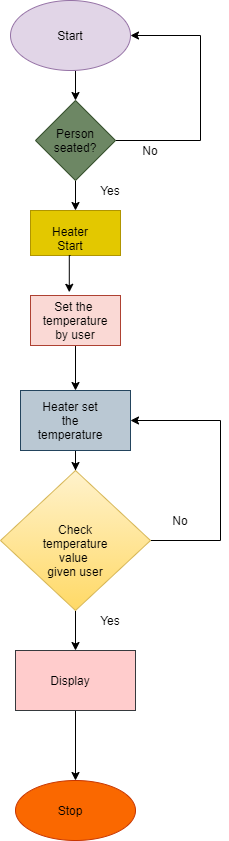

The diagram above was exported from draw.io. Its source (the exported page's mxGraphModel, read from the mxfile embedded in the PNG):
<mxGraphModel dx="1038" dy="521" grid="1" gridSize="10" guides="1" tooltips="1" connect="1" arrows="1" fold="1" page="1" pageScale="1" pageWidth="850" pageHeight="1100" math="0" shadow="0">
  <root>
    <mxCell id="0" />
    <mxCell id="1" parent="0" />
    <mxCell id="NW1stIfzThvs1-LLowee-10" style="edgeStyle=orthogonalEdgeStyle;rounded=0;orthogonalLoop=1;jettySize=auto;html=1;exitX=0.5;exitY=1;exitDx=0;exitDy=0;entryX=0.5;entryY=0;entryDx=0;entryDy=0;" edge="1" parent="1" source="NW1stIfzThvs1-LLowee-1" target="NW1stIfzThvs1-LLowee-2">
      <mxGeometry relative="1" as="geometry" />
    </mxCell>
    <mxCell id="NW1stIfzThvs1-LLowee-1" value="" style="ellipse;whiteSpace=wrap;html=1;fillColor=#e1d5e7;strokeColor=#9673a6;" vertex="1" parent="1">
      <mxGeometry x="320" y="30" width="120" height="70" as="geometry" />
    </mxCell>
    <mxCell id="NW1stIfzThvs1-LLowee-12" style="edgeStyle=orthogonalEdgeStyle;rounded=0;orthogonalLoop=1;jettySize=auto;html=1;exitX=0.5;exitY=1;exitDx=0;exitDy=0;entryX=0.5;entryY=0;entryDx=0;entryDy=0;" edge="1" parent="1" source="NW1stIfzThvs1-LLowee-2" target="NW1stIfzThvs1-LLowee-3">
      <mxGeometry relative="1" as="geometry" />
    </mxCell>
    <mxCell id="NW1stIfzThvs1-LLowee-43" style="edgeStyle=orthogonalEdgeStyle;rounded=0;orthogonalLoop=1;jettySize=auto;html=1;exitX=1;exitY=0.5;exitDx=0;exitDy=0;entryX=1;entryY=0.5;entryDx=0;entryDy=0;" edge="1" parent="1" source="NW1stIfzThvs1-LLowee-2" target="NW1stIfzThvs1-LLowee-1">
      <mxGeometry relative="1" as="geometry">
        <mxPoint x="500" y="70" as="targetPoint" />
        <Array as="points">
          <mxPoint x="510" y="170" />
          <mxPoint x="510" y="65" />
        </Array>
      </mxGeometry>
    </mxCell>
    <mxCell id="NW1stIfzThvs1-LLowee-2" value="" style="rhombus;whiteSpace=wrap;html=1;fillColor=#6d8764;strokeColor=#3A5431;fontColor=#ffffff;" vertex="1" parent="1">
      <mxGeometry x="345" y="130" width="80" height="80" as="geometry" />
    </mxCell>
    <mxCell id="NW1stIfzThvs1-LLowee-3" value="" style="rounded=0;whiteSpace=wrap;html=1;fillColor=#e3c800;strokeColor=#B09500;fontColor=#000000;" vertex="1" parent="1">
      <mxGeometry x="340" y="240" width="90" height="45" as="geometry" />
    </mxCell>
    <mxCell id="NW1stIfzThvs1-LLowee-4" style="edgeStyle=orthogonalEdgeStyle;rounded=0;orthogonalLoop=1;jettySize=auto;html=1;exitX=0.5;exitY=1;exitDx=0;exitDy=0;" edge="1" parent="1" source="NW1stIfzThvs1-LLowee-3" target="NW1stIfzThvs1-LLowee-3">
      <mxGeometry relative="1" as="geometry" />
    </mxCell>
    <mxCell id="NW1stIfzThvs1-LLowee-35" style="edgeStyle=orthogonalEdgeStyle;rounded=0;orthogonalLoop=1;jettySize=auto;html=1;entryX=0.5;entryY=0;entryDx=0;entryDy=0;" edge="1" parent="1" source="NW1stIfzThvs1-LLowee-6" target="NW1stIfzThvs1-LLowee-7">
      <mxGeometry relative="1" as="geometry" />
    </mxCell>
    <mxCell id="NW1stIfzThvs1-LLowee-6" value="" style="rounded=0;whiteSpace=wrap;html=1;fillColor=#fad9d5;strokeColor=#ae4132;" vertex="1" parent="1">
      <mxGeometry x="340" y="325" width="90" height="50" as="geometry" />
    </mxCell>
    <mxCell id="NW1stIfzThvs1-LLowee-30" style="edgeStyle=orthogonalEdgeStyle;rounded=0;orthogonalLoop=1;jettySize=auto;html=1;entryX=0.5;entryY=0;entryDx=0;entryDy=0;" edge="1" parent="1" source="NW1stIfzThvs1-LLowee-7" target="NW1stIfzThvs1-LLowee-16">
      <mxGeometry relative="1" as="geometry" />
    </mxCell>
    <mxCell id="NW1stIfzThvs1-LLowee-7" value="" style="rounded=0;whiteSpace=wrap;html=1;fillColor=#bac8d3;strokeColor=#23445d;" vertex="1" parent="1">
      <mxGeometry x="330" y="420" width="110" height="60" as="geometry" />
    </mxCell>
    <mxCell id="NW1stIfzThvs1-LLowee-8" value="Start" style="text;html=1;strokeColor=none;fillColor=none;align=center;verticalAlign=middle;whiteSpace=wrap;rounded=0;" vertex="1" parent="1">
      <mxGeometry x="360" y="55" width="40" height="20" as="geometry" />
    </mxCell>
    <mxCell id="NW1stIfzThvs1-LLowee-9" value="Person&lt;br&gt;seated?" style="text;html=1;align=center;verticalAlign=middle;whiteSpace=wrap;rounded=0;" vertex="1" parent="1">
      <mxGeometry x="365" y="160" width="40" height="20" as="geometry" />
    </mxCell>
    <mxCell id="NW1stIfzThvs1-LLowee-41" style="edgeStyle=orthogonalEdgeStyle;rounded=0;orthogonalLoop=1;jettySize=auto;html=1;exitX=0.5;exitY=1;exitDx=0;exitDy=0;entryX=0.431;entryY=-0.064;entryDx=0;entryDy=0;entryPerimeter=0;" edge="1" parent="1" source="NW1stIfzThvs1-LLowee-13" target="NW1stIfzThvs1-LLowee-6">
      <mxGeometry relative="1" as="geometry" />
    </mxCell>
    <mxCell id="NW1stIfzThvs1-LLowee-13" value="Heater&lt;br&gt;Start" style="text;html=1;strokeColor=none;fillColor=none;align=center;verticalAlign=middle;whiteSpace=wrap;rounded=0;" vertex="1" parent="1">
      <mxGeometry x="360" y="250" width="40" height="35" as="geometry" />
    </mxCell>
    <mxCell id="NW1stIfzThvs1-LLowee-14" value="Set the&amp;nbsp;&lt;br&gt;temperature&lt;br&gt;by user" style="text;html=1;strokeColor=none;fillColor=none;align=center;verticalAlign=middle;whiteSpace=wrap;rounded=0;" vertex="1" parent="1">
      <mxGeometry x="365" y="340" width="40" height="20" as="geometry" />
    </mxCell>
    <mxCell id="NW1stIfzThvs1-LLowee-15" value="Heater set the temperature" style="text;html=1;strokeColor=none;fillColor=none;align=center;verticalAlign=middle;whiteSpace=wrap;rounded=0;" vertex="1" parent="1">
      <mxGeometry x="360" y="440" width="40" height="20" as="geometry" />
    </mxCell>
    <mxCell id="NW1stIfzThvs1-LLowee-28" style="edgeStyle=orthogonalEdgeStyle;rounded=0;orthogonalLoop=1;jettySize=auto;html=1;exitX=0.5;exitY=1;exitDx=0;exitDy=0;entryX=0.5;entryY=0;entryDx=0;entryDy=0;" edge="1" parent="1" source="NW1stIfzThvs1-LLowee-16" target="NW1stIfzThvs1-LLowee-20">
      <mxGeometry relative="1" as="geometry" />
    </mxCell>
    <mxCell id="NW1stIfzThvs1-LLowee-45" style="edgeStyle=orthogonalEdgeStyle;rounded=0;orthogonalLoop=1;jettySize=auto;html=1;exitX=1;exitY=0.5;exitDx=0;exitDy=0;entryX=1;entryY=0.5;entryDx=0;entryDy=0;" edge="1" parent="1" source="NW1stIfzThvs1-LLowee-16" target="NW1stIfzThvs1-LLowee-7">
      <mxGeometry relative="1" as="geometry">
        <Array as="points">
          <mxPoint x="530" y="570" />
          <mxPoint x="530" y="450" />
        </Array>
      </mxGeometry>
    </mxCell>
    <mxCell id="NW1stIfzThvs1-LLowee-16" value="" style="rhombus;whiteSpace=wrap;html=1;gradientColor=#ffd966;fillColor=#fff2cc;strokeColor=#d6b656;" vertex="1" parent="1">
      <mxGeometry x="310" y="500" width="150" height="140" as="geometry" />
    </mxCell>
    <mxCell id="NW1stIfzThvs1-LLowee-17" value="Check&lt;br&gt;temperature&lt;br&gt;value&amp;nbsp;&lt;br&gt;given user" style="text;html=1;strokeColor=none;fillColor=none;align=center;verticalAlign=middle;whiteSpace=wrap;rounded=0;" vertex="1" parent="1">
      <mxGeometry x="365" y="570" width="40" height="20" as="geometry" />
    </mxCell>
    <mxCell id="NW1stIfzThvs1-LLowee-26" style="edgeStyle=orthogonalEdgeStyle;rounded=0;orthogonalLoop=1;jettySize=auto;html=1;exitX=0.5;exitY=1;exitDx=0;exitDy=0;" edge="1" parent="1" source="NW1stIfzThvs1-LLowee-20" target="NW1stIfzThvs1-LLowee-22">
      <mxGeometry relative="1" as="geometry" />
    </mxCell>
    <mxCell id="NW1stIfzThvs1-LLowee-20" value="" style="rounded=0;whiteSpace=wrap;html=1;fillColor=#ffcccc;strokeColor=#36393d;" vertex="1" parent="1">
      <mxGeometry x="325" y="680" width="120" height="60" as="geometry" />
    </mxCell>
    <mxCell id="NW1stIfzThvs1-LLowee-21" value="Display" style="text;html=1;strokeColor=none;fillColor=none;align=center;verticalAlign=middle;whiteSpace=wrap;rounded=0;" vertex="1" parent="1">
      <mxGeometry x="360" y="700" width="40" height="20" as="geometry" />
    </mxCell>
    <mxCell id="NW1stIfzThvs1-LLowee-22" value="" style="ellipse;whiteSpace=wrap;html=1;fillColor=#fa6800;strokeColor=#C73500;fontColor=#000000;" vertex="1" parent="1">
      <mxGeometry x="325" y="810" width="120" height="60" as="geometry" />
    </mxCell>
    <mxCell id="NW1stIfzThvs1-LLowee-23" value="Stop" style="text;html=1;strokeColor=none;fillColor=none;align=center;verticalAlign=middle;whiteSpace=wrap;rounded=0;" vertex="1" parent="1">
      <mxGeometry x="360" y="830" width="40" height="20" as="geometry" />
    </mxCell>
    <mxCell id="NW1stIfzThvs1-LLowee-42" value="Yes" style="text;html=1;strokeColor=none;fillColor=none;align=center;verticalAlign=middle;whiteSpace=wrap;rounded=0;" vertex="1" parent="1">
      <mxGeometry x="400" y="210" width="40" height="20" as="geometry" />
    </mxCell>
    <mxCell id="NW1stIfzThvs1-LLowee-44" value="No" style="text;html=1;strokeColor=none;fillColor=none;align=center;verticalAlign=middle;whiteSpace=wrap;rounded=0;" vertex="1" parent="1">
      <mxGeometry x="440" y="170" width="40" height="20" as="geometry" />
    </mxCell>
    <mxCell id="NW1stIfzThvs1-LLowee-46" value="Yes" style="text;html=1;strokeColor=none;fillColor=none;align=center;verticalAlign=middle;whiteSpace=wrap;rounded=0;" vertex="1" parent="1">
      <mxGeometry x="400" y="640" width="40" height="20" as="geometry" />
    </mxCell>
    <mxCell id="NW1stIfzThvs1-LLowee-47" value="No" style="text;html=1;strokeColor=none;fillColor=none;align=center;verticalAlign=middle;whiteSpace=wrap;rounded=0;" vertex="1" parent="1">
      <mxGeometry x="470" y="540" width="40" height="20" as="geometry" />
    </mxCell>
  </root>
</mxGraphModel>